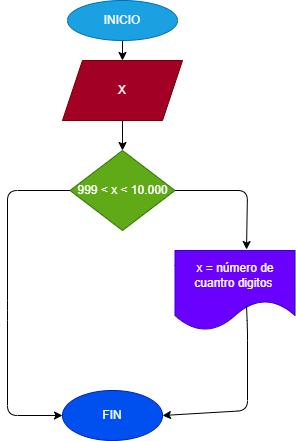

The diagram above was exported from draw.io. Its source (the exported page's mxGraphModel, read from the mxfile embedded in the PNG):
<mxGraphModel dx="552" dy="470" grid="1" gridSize="10" guides="1" tooltips="1" connect="1" arrows="1" fold="1" page="1" pageScale="1" pageWidth="827" pageHeight="1169" math="0" shadow="0">
  <root>
    <mxCell id="0" />
    <mxCell id="1" parent="0" />
    <mxCell id="4" value="" style="edgeStyle=none;html=1;" edge="1" parent="1" source="2" target="3">
      <mxGeometry relative="1" as="geometry" />
    </mxCell>
    <mxCell id="2" value="INICIO" style="ellipse;whiteSpace=wrap;html=1;fillColor=#1ba1e2;fontColor=#ffffff;strokeColor=#006EAF;" vertex="1" parent="1">
      <mxGeometry x="220" y="10" width="110" height="40" as="geometry" />
    </mxCell>
    <mxCell id="6" value="" style="edgeStyle=none;html=1;" edge="1" parent="1" source="3" target="5">
      <mxGeometry relative="1" as="geometry" />
    </mxCell>
    <mxCell id="3" value="X" style="shape=parallelogram;perimeter=parallelogramPerimeter;whiteSpace=wrap;html=1;fixedSize=1;fillColor=#a20025;fontColor=#ffffff;strokeColor=#6F0000;" vertex="1" parent="1">
      <mxGeometry x="215" y="70" width="120" height="60" as="geometry" />
    </mxCell>
    <mxCell id="8" value="" style="edgeStyle=none;html=1;entryX=0.596;entryY=-0.012;entryDx=0;entryDy=0;entryPerimeter=0;" edge="1" parent="1" source="5" target="7">
      <mxGeometry relative="1" as="geometry">
        <Array as="points">
          <mxPoint x="400" y="200" />
        </Array>
      </mxGeometry>
    </mxCell>
    <mxCell id="5" value="999 &amp;lt; x &amp;lt; 10.000" style="rhombus;whiteSpace=wrap;html=1;fillColor=#60a917;fontColor=#ffffff;strokeColor=#2D7600;" vertex="1" parent="1">
      <mxGeometry x="222.5" y="160" width="105" height="80" as="geometry" />
    </mxCell>
    <mxCell id="7" value="x = número de cuantro digitos&amp;nbsp;" style="shape=document;whiteSpace=wrap;html=1;boundedLbl=1;size=0.375;fillColor=#6a00ff;fontColor=#ffffff;strokeColor=#3700CC;" vertex="1" parent="1">
      <mxGeometry x="327.5" y="260" width="120" height="80" as="geometry" />
    </mxCell>
    <mxCell id="9" value="" style="endArrow=classic;html=1;exitX=0.596;exitY=0.688;exitDx=0;exitDy=0;exitPerimeter=0;entryX=1;entryY=0.5;entryDx=0;entryDy=0;" edge="1" parent="1" source="7" target="10">
      <mxGeometry width="50" height="50" relative="1" as="geometry">
        <mxPoint x="260" y="420" as="sourcePoint" />
        <mxPoint x="280" y="420" as="targetPoint" />
        <Array as="points">
          <mxPoint x="400" y="340" />
          <mxPoint x="400" y="420" />
        </Array>
      </mxGeometry>
    </mxCell>
    <mxCell id="10" value="FIN" style="ellipse;whiteSpace=wrap;html=1;fillColor=#0050ef;fontColor=#ffffff;strokeColor=#001DBC;" vertex="1" parent="1">
      <mxGeometry x="215" y="400" width="100" height="50" as="geometry" />
    </mxCell>
    <mxCell id="11" value="" style="endArrow=classic;html=1;entryX=0;entryY=0.5;entryDx=0;entryDy=0;exitX=0;exitY=0.5;exitDx=0;exitDy=0;" edge="1" parent="1" source="5" target="10">
      <mxGeometry width="50" height="50" relative="1" as="geometry">
        <mxPoint x="260" y="420" as="sourcePoint" />
        <mxPoint x="310" y="370" as="targetPoint" />
        <Array as="points">
          <mxPoint x="160" y="200" />
          <mxPoint x="160" y="320" />
          <mxPoint x="160" y="425" />
        </Array>
      </mxGeometry>
    </mxCell>
  </root>
</mxGraphModel>